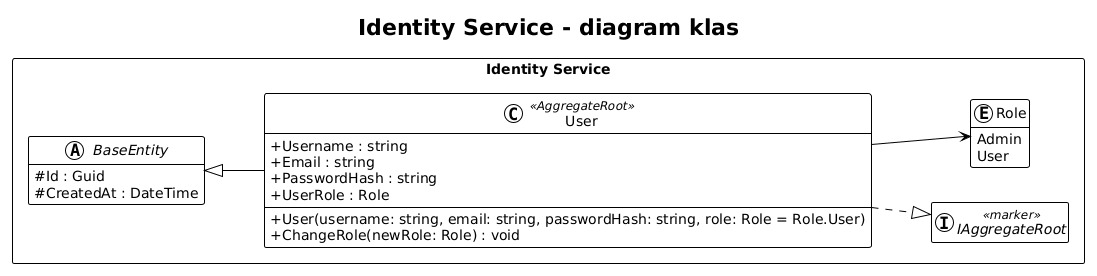

The diagram above was rendered by PlantUML. Its source (embedded in the PNG):
@startuml
!theme plain
left to right direction
skinparam classAttributeIconSize 0
skinparam packageStyle rectangle
skinparam shadowing false
hide empty members

title Identity Service - diagram klas

package "Identity Service" {
    abstract class BaseEntity {
        #Id : Guid
        #CreatedAt : DateTime
    }

    interface IAggregateRoot <<marker>>

    enum Role {
        Admin
        User
    }

    class User <<AggregateRoot>> {
        +Username : string
        +Email : string
        +PasswordHash : string
        +UserRole : Role
        +User(username: string, email: string, passwordHash: string, role: Role = Role.User)
        +ChangeRole(newRole: Role) : void
    }
}

BaseEntity <|-- User
User ..|> IAggregateRoot
User --> Role
@enduml